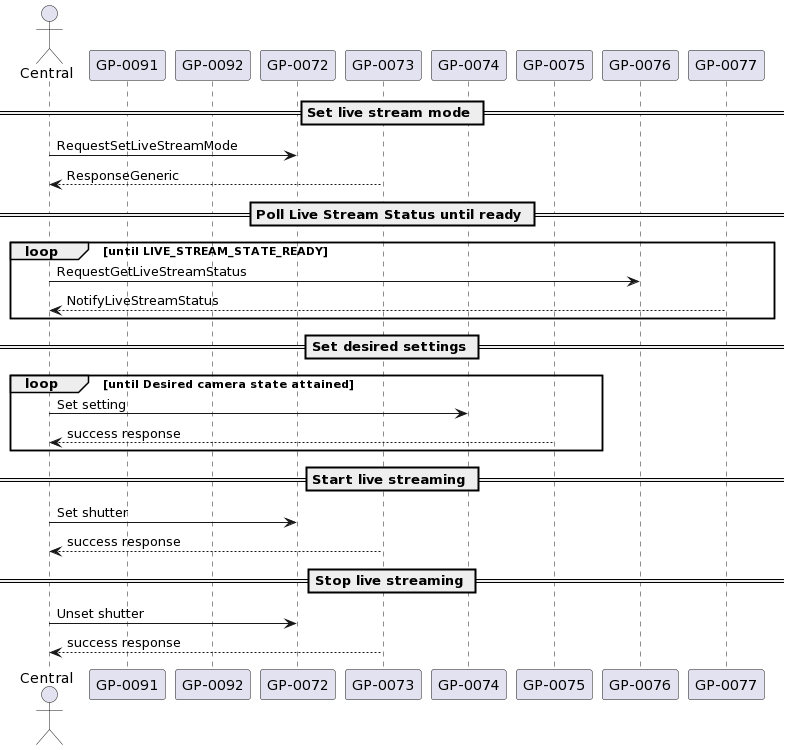

The diagram above was rendered by PlantUML. Its source (embedded in the PNG):
@startuml
actor Central
participant "GP-0091" as GP0091
participant "GP-0092" as GP0092
participant "GP-0072" as GP0072
participant "GP-0073" as GP0073
participant "GP-0074" as GP0074
participant "GP-0075" as GP0075
participant "GP-0076" as GP0076
participant "GP-0077" as GP0077

== Set live stream mode ==
Central  -> GP0072 : RequestSetLiveStreamMode
Central <-- GP0073 : ResponseGeneric

== Poll Live Stream Status until ready ==
loop until LIVE_STREAM_STATE_READY
Central  -> GP0076 : RequestGetLiveStreamStatus
Central <-- GP0077 : NotifyLiveStreamStatus
end loop

== Set desired settings ==
loop until Desired camera state attained
Central  -> GP0074 : Set setting
Central <-- GP0075 : success response
end loop

== Start live streaming ==
Central  -> GP0072 : Set shutter
Central <-- GP0073 : success response

== Stop live streaming ==
Central  -> GP0072 : Unset shutter
Central <-- GP0073 : success response
@enduml